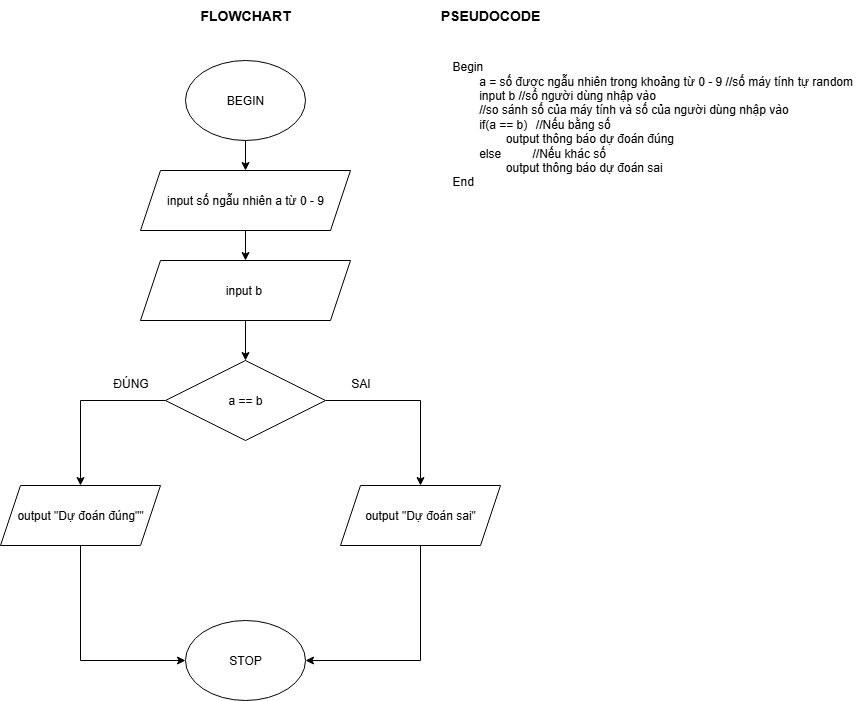

The diagram above was exported from draw.io. Its source (the exported page's mxGraphModel, read from the mxfile embedded in the PNG):
<mxGraphModel dx="1708" dy="885" grid="1" gridSize="10" guides="1" tooltips="1" connect="1" arrows="1" fold="1" page="1" pageScale="1" pageWidth="827" pageHeight="1169" math="0" shadow="0">
  <root>
    <mxCell id="0" />
    <mxCell id="1" parent="0" />
    <mxCell id="-oiUIvV7XyPaF8fV9Jhz-8" value="" style="edgeStyle=orthogonalEdgeStyle;rounded=0;orthogonalLoop=1;jettySize=auto;html=1;" edge="1" parent="1" source="-oiUIvV7XyPaF8fV9Jhz-1" target="-oiUIvV7XyPaF8fV9Jhz-2">
      <mxGeometry relative="1" as="geometry" />
    </mxCell>
    <mxCell id="-oiUIvV7XyPaF8fV9Jhz-1" value="BEGIN" style="ellipse;whiteSpace=wrap;html=1;" vertex="1" parent="1">
      <mxGeometry x="265" y="100" width="120" height="80" as="geometry" />
    </mxCell>
    <mxCell id="-oiUIvV7XyPaF8fV9Jhz-18" value="" style="edgeStyle=orthogonalEdgeStyle;rounded=0;orthogonalLoop=1;jettySize=auto;html=1;" edge="1" parent="1" source="-oiUIvV7XyPaF8fV9Jhz-2" target="-oiUIvV7XyPaF8fV9Jhz-17">
      <mxGeometry relative="1" as="geometry" />
    </mxCell>
    <mxCell id="-oiUIvV7XyPaF8fV9Jhz-2" value="input số ngẫu nhiên a từ 0 - 9" style="shape=parallelogram;perimeter=parallelogramPerimeter;whiteSpace=wrap;html=1;fixedSize=1;" vertex="1" parent="1">
      <mxGeometry x="220" y="210" width="210" height="60" as="geometry" />
    </mxCell>
    <mxCell id="-oiUIvV7XyPaF8fV9Jhz-14" value="Begin&lt;div&gt;&lt;span style=&quot;white-space: pre;&quot;&gt;&#09;&lt;/span&gt;a&amp;nbsp;= số được ngẫu nhiên trong khoảng từ 0 - 9 //số máy tính tự random&lt;br&gt;&lt;/div&gt;&lt;div&gt;&lt;span style=&quot;white-space: pre;&quot;&gt;&#09;&lt;/span&gt;input b //số người dùng nhập vào&lt;br&gt;&lt;/div&gt;&lt;div&gt;&lt;span style=&quot;white-space: pre;&quot;&gt;&#09;&lt;/span&gt;&lt;span style=&quot;background-color: transparent; color: light-dark(rgb(0, 0, 0), rgb(255, 255, 255));&quot;&gt;//so sánh số của máy tính và số của người dùng nhập vào&lt;/span&gt;&lt;br&gt;&lt;/div&gt;&lt;div&gt;&lt;span style=&quot;white-space: pre;&quot;&gt;&#09;&lt;/span&gt;i&lt;span style=&quot;background-color: transparent; color: light-dark(rgb(0, 0, 0), rgb(255, 255, 255));&quot;&gt;f(a == b)&lt;span style=&quot;white-space: pre;&quot;&gt;&#09;&lt;/span&gt;&amp;nbsp;//Nếu bằng số&lt;/span&gt;&lt;/div&gt;&lt;div&gt;&lt;span style=&quot;background-color: transparent; color: light-dark(rgb(0, 0, 0), rgb(255, 255, 255));&quot;&gt;&lt;span style=&quot;white-space: pre;&quot;&gt;&#09;&lt;span style=&quot;white-space: pre;&quot;&gt;&#09;&lt;/span&gt;output t&lt;/span&gt;hông báo dự đoán đúng&lt;br&gt;&lt;/span&gt;&lt;/div&gt;&lt;div&gt;&lt;span style=&quot;white-space: pre;&quot;&gt;&#09;&lt;/span&gt;else&lt;span style=&quot;white-space: pre;&quot;&gt;&#09;&lt;span style=&quot;white-space: pre;&quot;&gt;&#09;&lt;/span&gt;//N&lt;/span&gt;ếu khác số&lt;br&gt;&lt;/div&gt;&lt;div&gt;&lt;span style=&quot;white-space: pre;&quot;&gt;&#09;&lt;/span&gt;&lt;span style=&quot;white-space: pre;&quot;&gt;&#09;&lt;/span&gt;output thông báo dự đoán sai&lt;/div&gt;&lt;div&gt;End&lt;/div&gt;&lt;div&gt;&lt;span style=&quot;white-space: pre;&quot;&gt;&#09;&lt;/span&gt;&lt;span style=&quot;white-space: pre;&quot;&gt;&#09;&lt;/span&gt;&lt;br&gt;&lt;/div&gt;&lt;div&gt;&lt;br&gt;&lt;/div&gt;&lt;div&gt;&lt;span style=&quot;white-space: pre;&quot;&gt;&#09;&lt;/span&gt;&lt;span style=&quot;white-space: pre;&quot;&gt;&#09;&lt;/span&gt;&lt;br&gt;&lt;/div&gt;" style="text;html=1;align=left;verticalAlign=middle;whiteSpace=wrap;rounded=0;" vertex="1" parent="1">
      <mxGeometry x="530" y="120" width="415" height="130" as="geometry" />
    </mxCell>
    <mxCell id="-oiUIvV7XyPaF8fV9Jhz-15" value="&lt;b&gt;&lt;font style=&quot;font-size: 14px;&quot;&gt;PSEUDOCODE&lt;/font&gt;&lt;/b&gt;" style="text;html=1;align=center;verticalAlign=middle;whiteSpace=wrap;rounded=0;" vertex="1" parent="1">
      <mxGeometry x="540" y="40" width="60" height="30" as="geometry" />
    </mxCell>
    <mxCell id="-oiUIvV7XyPaF8fV9Jhz-16" value="&lt;span style=&quot;font-size: 14px;&quot;&gt;&lt;b&gt;FLOWCHART&lt;/b&gt;&lt;/span&gt;" style="text;html=1;align=center;verticalAlign=middle;whiteSpace=wrap;rounded=0;" vertex="1" parent="1">
      <mxGeometry x="295" y="40" width="60" height="30" as="geometry" />
    </mxCell>
    <mxCell id="-oiUIvV7XyPaF8fV9Jhz-20" value="" style="edgeStyle=orthogonalEdgeStyle;rounded=0;orthogonalLoop=1;jettySize=auto;html=1;" edge="1" parent="1" source="-oiUIvV7XyPaF8fV9Jhz-17" target="-oiUIvV7XyPaF8fV9Jhz-19">
      <mxGeometry relative="1" as="geometry" />
    </mxCell>
    <mxCell id="-oiUIvV7XyPaF8fV9Jhz-17" value="input b&amp;nbsp;" style="shape=parallelogram;perimeter=parallelogramPerimeter;whiteSpace=wrap;html=1;fixedSize=1;" vertex="1" parent="1">
      <mxGeometry x="220" y="300" width="210" height="60" as="geometry" />
    </mxCell>
    <mxCell id="-oiUIvV7XyPaF8fV9Jhz-19" value="a == b" style="rhombus;whiteSpace=wrap;html=1;" vertex="1" parent="1">
      <mxGeometry x="245" y="400" width="160" height="80" as="geometry" />
    </mxCell>
    <mxCell id="-oiUIvV7XyPaF8fV9Jhz-21" value="output &quot;Dự đoán đúng&quot;&quot;" style="shape=parallelogram;perimeter=parallelogramPerimeter;whiteSpace=wrap;html=1;fixedSize=1;" vertex="1" parent="1">
      <mxGeometry x="80" y="525" width="160" height="60" as="geometry" />
    </mxCell>
    <mxCell id="-oiUIvV7XyPaF8fV9Jhz-23" value="output &quot;Dự đoán sai&quot;" style="shape=parallelogram;perimeter=parallelogramPerimeter;whiteSpace=wrap;html=1;fixedSize=1;" vertex="1" parent="1">
      <mxGeometry x="420" y="525" width="160" height="60" as="geometry" />
    </mxCell>
    <mxCell id="-oiUIvV7XyPaF8fV9Jhz-24" value="" style="endArrow=classic;html=1;rounded=0;exitX=0;exitY=0.5;exitDx=0;exitDy=0;entryX=0.5;entryY=0;entryDx=0;entryDy=0;" edge="1" parent="1" source="-oiUIvV7XyPaF8fV9Jhz-19" target="-oiUIvV7XyPaF8fV9Jhz-21">
      <mxGeometry width="50" height="50" relative="1" as="geometry">
        <mxPoint x="320" y="560" as="sourcePoint" />
        <mxPoint x="370" y="510" as="targetPoint" />
        <Array as="points">
          <mxPoint x="160" y="440" />
        </Array>
      </mxGeometry>
    </mxCell>
    <mxCell id="-oiUIvV7XyPaF8fV9Jhz-25" value="" style="endArrow=classic;html=1;rounded=0;entryX=0.5;entryY=0;entryDx=0;entryDy=0;" edge="1" parent="1" target="-oiUIvV7XyPaF8fV9Jhz-23">
      <mxGeometry width="50" height="50" relative="1" as="geometry">
        <mxPoint x="405" y="440" as="sourcePoint" />
        <mxPoint x="455" y="390" as="targetPoint" />
        <Array as="points">
          <mxPoint x="500" y="440" />
        </Array>
      </mxGeometry>
    </mxCell>
    <mxCell id="-oiUIvV7XyPaF8fV9Jhz-26" value="ĐÚNG" style="text;html=1;align=center;verticalAlign=middle;resizable=0;points=[];autosize=1;strokeColor=none;fillColor=none;" vertex="1" parent="1">
      <mxGeometry x="180" y="408" width="60" height="30" as="geometry" />
    </mxCell>
    <mxCell id="-oiUIvV7XyPaF8fV9Jhz-27" value="SAI" style="text;html=1;align=center;verticalAlign=middle;resizable=0;points=[];autosize=1;strokeColor=none;fillColor=none;" vertex="1" parent="1">
      <mxGeometry x="420" y="408" width="40" height="30" as="geometry" />
    </mxCell>
    <mxCell id="-oiUIvV7XyPaF8fV9Jhz-28" value="STOP" style="ellipse;whiteSpace=wrap;html=1;" vertex="1" parent="1">
      <mxGeometry x="265" y="660" width="120" height="80" as="geometry" />
    </mxCell>
    <mxCell id="-oiUIvV7XyPaF8fV9Jhz-29" value="" style="endArrow=classic;html=1;rounded=0;exitX=0.5;exitY=1;exitDx=0;exitDy=0;" edge="1" parent="1" source="-oiUIvV7XyPaF8fV9Jhz-21" target="-oiUIvV7XyPaF8fV9Jhz-28">
      <mxGeometry width="50" height="50" relative="1" as="geometry">
        <mxPoint x="320" y="630" as="sourcePoint" />
        <mxPoint x="370" y="580" as="targetPoint" />
        <Array as="points">
          <mxPoint x="160" y="700" />
        </Array>
      </mxGeometry>
    </mxCell>
    <mxCell id="-oiUIvV7XyPaF8fV9Jhz-30" value="" style="endArrow=classic;html=1;rounded=0;exitX=0.5;exitY=1;exitDx=0;exitDy=0;entryX=1;entryY=0.5;entryDx=0;entryDy=0;" edge="1" parent="1" source="-oiUIvV7XyPaF8fV9Jhz-23" target="-oiUIvV7XyPaF8fV9Jhz-28">
      <mxGeometry width="50" height="50" relative="1" as="geometry">
        <mxPoint x="320" y="630" as="sourcePoint" />
        <mxPoint x="370" y="580" as="targetPoint" />
        <Array as="points">
          <mxPoint x="500" y="700" />
        </Array>
      </mxGeometry>
    </mxCell>
  </root>
</mxGraphModel>